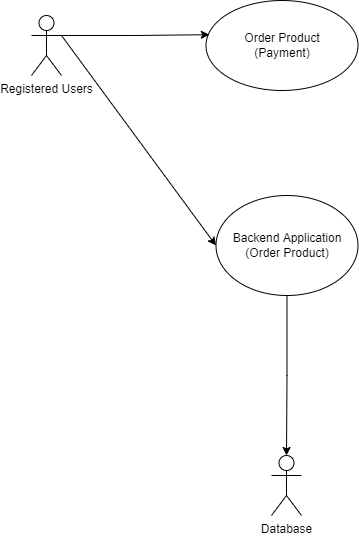

The diagram above was exported from draw.io. Its source (the exported page's mxGraphModel, read from the mxfile embedded in the PNG):
<mxGraphModel dx="1038" dy="641" grid="1" gridSize="10" guides="1" tooltips="1" connect="1" arrows="1" fold="1" page="1" pageScale="1" pageWidth="850" pageHeight="1100" math="0" shadow="0">
  <root>
    <mxCell id="0" />
    <mxCell id="1" parent="0" />
    <mxCell id="38wL7-IktY5eOBZnxddG-1" value="Order Product&lt;br&gt;(Payment)" style="ellipse;whiteSpace=wrap;html=1;" vertex="1" parent="1">
      <mxGeometry x="344.5" y="75" width="152" height="90" as="geometry" />
    </mxCell>
    <mxCell id="38wL7-IktY5eOBZnxddG-2" style="edgeStyle=orthogonalEdgeStyle;rounded=0;orthogonalLoop=1;jettySize=auto;html=1;exitX=0.5;exitY=1;exitDx=0;exitDy=0;entryX=0.5;entryY=0;entryDx=0;entryDy=0;entryPerimeter=0;" edge="1" parent="1" source="38wL7-IktY5eOBZnxddG-3" target="38wL7-IktY5eOBZnxddG-10">
      <mxGeometry relative="1" as="geometry" />
    </mxCell>
    <mxCell id="38wL7-IktY5eOBZnxddG-3" value="Backend Application&lt;br&gt;(Order Product)" style="ellipse;whiteSpace=wrap;html=1;" vertex="1" parent="1">
      <mxGeometry x="354.5" y="270" width="142" height="100" as="geometry" />
    </mxCell>
    <mxCell id="38wL7-IktY5eOBZnxddG-4" style="edgeStyle=orthogonalEdgeStyle;rounded=0;orthogonalLoop=1;jettySize=auto;html=1;exitX=1;exitY=0.3333333333333333;exitDx=0;exitDy=0;exitPerimeter=0;entryX=0.022;entryY=0.38;entryDx=0;entryDy=0;entryPerimeter=0;" edge="1" parent="1" source="38wL7-IktY5eOBZnxddG-5" target="38wL7-IktY5eOBZnxddG-1">
      <mxGeometry relative="1" as="geometry" />
    </mxCell>
    <mxCell id="38wL7-IktY5eOBZnxddG-5" value="Registered Users" style="shape=umlActor;verticalLabelPosition=bottom;verticalAlign=top;html=1;outlineConnect=0;" vertex="1" parent="1">
      <mxGeometry x="170" y="90" width="30" height="60" as="geometry" />
    </mxCell>
    <mxCell id="38wL7-IktY5eOBZnxddG-6" value="" style="endArrow=classic;html=1;rounded=0;exitX=1;exitY=0.3333333333333333;exitDx=0;exitDy=0;exitPerimeter=0;entryX=0;entryY=0.5;entryDx=0;entryDy=0;" edge="1" parent="1" source="38wL7-IktY5eOBZnxddG-5" target="38wL7-IktY5eOBZnxddG-3">
      <mxGeometry width="50" height="50" relative="1" as="geometry">
        <mxPoint x="250" y="240" as="sourcePoint" />
        <mxPoint x="300" y="190" as="targetPoint" />
      </mxGeometry>
    </mxCell>
    <mxCell id="38wL7-IktY5eOBZnxddG-10" value="Database" style="shape=umlActor;verticalLabelPosition=bottom;verticalAlign=top;html=1;outlineConnect=0;" vertex="1" parent="1">
      <mxGeometry x="410" y="530" width="30" height="60" as="geometry" />
    </mxCell>
  </root>
</mxGraphModel>